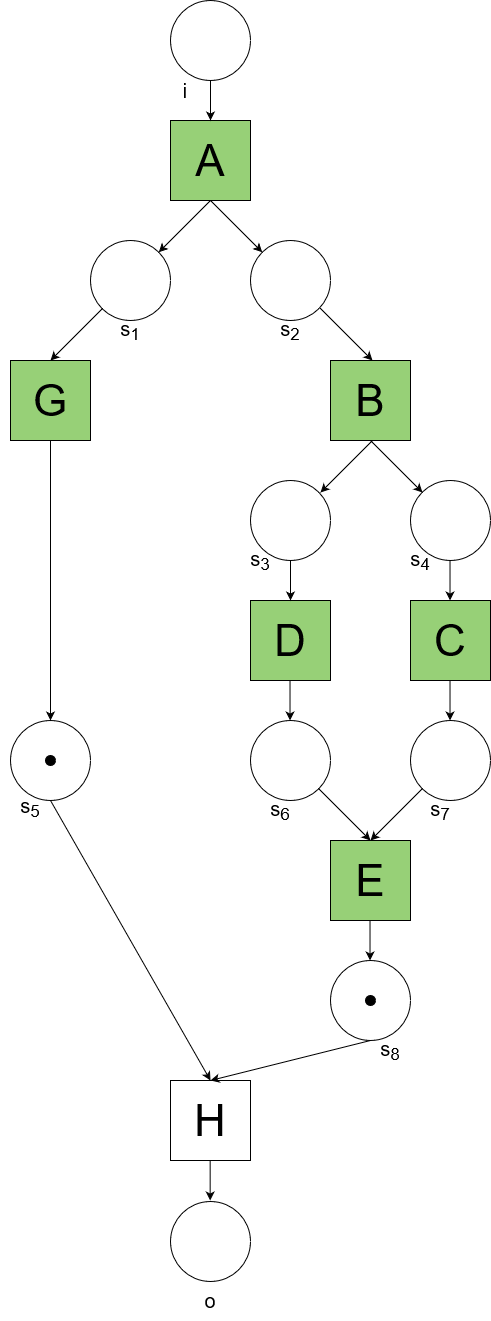

The diagram above was exported from draw.io. Its source (the exported page's mxGraphModel, read from the mxfile embedded in the PNG):
<mxGraphModel dx="2607" dy="1422" grid="1" gridSize="10" guides="1" tooltips="1" connect="1" arrows="1" fold="1" page="1" pageScale="1" pageWidth="1169" pageHeight="827" background="none" math="0" shadow="0">
  <root>
    <mxCell id="0" />
    <mxCell id="1" parent="0" />
    <mxCell id="SZGSnJeuWU-l9K6wn3Cd-1" value="" style="ellipse;whiteSpace=wrap;html=1;aspect=fixed;" vertex="1" parent="1">
      <mxGeometry x="240" y="40" width="80" height="80" as="geometry" />
    </mxCell>
    <mxCell id="SZGSnJeuWU-l9K6wn3Cd-2" value="A" style="rounded=0;whiteSpace=wrap;html=1;fontSize=44;fillColor=#97D077;" vertex="1" parent="1">
      <mxGeometry x="240" y="160" width="80" height="80" as="geometry" />
    </mxCell>
    <mxCell id="SZGSnJeuWU-l9K6wn3Cd-3" value="" style="ellipse;whiteSpace=wrap;html=1;aspect=fixed;" vertex="1" parent="1">
      <mxGeometry x="160" y="280" width="80" height="80" as="geometry" />
    </mxCell>
    <mxCell id="SZGSnJeuWU-l9K6wn3Cd-4" value="" style="ellipse;whiteSpace=wrap;html=1;aspect=fixed;" vertex="1" parent="1">
      <mxGeometry x="320" y="280" width="80" height="80" as="geometry" />
    </mxCell>
    <mxCell id="SZGSnJeuWU-l9K6wn3Cd-5" value="B" style="rounded=0;whiteSpace=wrap;html=1;fontSize=44;fillColor=#97D077;" vertex="1" parent="1">
      <mxGeometry x="400" y="400" width="80" height="80" as="geometry" />
    </mxCell>
    <mxCell id="SZGSnJeuWU-l9K6wn3Cd-6" value="G" style="rounded=0;whiteSpace=wrap;html=1;fontSize=44;fillColor=#97D077;" vertex="1" parent="1">
      <mxGeometry x="80" y="400" width="80" height="80" as="geometry" />
    </mxCell>
    <mxCell id="SZGSnJeuWU-l9K6wn3Cd-7" value="C" style="rounded=0;whiteSpace=wrap;html=1;fontSize=44;fillColor=#97D077;" vertex="1" parent="1">
      <mxGeometry x="480" y="640" width="80" height="80" as="geometry" />
    </mxCell>
    <mxCell id="SZGSnJeuWU-l9K6wn3Cd-8" value="" style="ellipse;whiteSpace=wrap;html=1;aspect=fixed;" vertex="1" parent="1">
      <mxGeometry x="80" y="760" width="80" height="80" as="geometry" />
    </mxCell>
    <mxCell id="SZGSnJeuWU-l9K6wn3Cd-9" value="" style="ellipse;whiteSpace=wrap;html=1;aspect=fixed;" vertex="1" parent="1">
      <mxGeometry x="320" y="520" width="80" height="80" as="geometry" />
    </mxCell>
    <mxCell id="SZGSnJeuWU-l9K6wn3Cd-10" value="" style="ellipse;whiteSpace=wrap;html=1;aspect=fixed;" vertex="1" parent="1">
      <mxGeometry x="480" y="520" width="80" height="80" as="geometry" />
    </mxCell>
    <mxCell id="SZGSnJeuWU-l9K6wn3Cd-11" value="D" style="rounded=0;whiteSpace=wrap;html=1;fontSize=44;fillColor=#97D077;" vertex="1" parent="1">
      <mxGeometry x="320" y="640" width="80" height="80" as="geometry" />
    </mxCell>
    <mxCell id="SZGSnJeuWU-l9K6wn3Cd-12" value="" style="ellipse;whiteSpace=wrap;html=1;aspect=fixed;" vertex="1" parent="1">
      <mxGeometry x="480" y="760" width="80" height="80" as="geometry" />
    </mxCell>
    <mxCell id="SZGSnJeuWU-l9K6wn3Cd-13" value="" style="ellipse;whiteSpace=wrap;html=1;aspect=fixed;" vertex="1" parent="1">
      <mxGeometry x="320" y="760" width="80" height="80" as="geometry" />
    </mxCell>
    <mxCell id="SZGSnJeuWU-l9K6wn3Cd-14" value="E" style="rounded=0;whiteSpace=wrap;html=1;fontSize=44;fillColor=#97D077;" vertex="1" parent="1">
      <mxGeometry x="400" y="880" width="80" height="80" as="geometry" />
    </mxCell>
    <mxCell id="SZGSnJeuWU-l9K6wn3Cd-15" value="" style="ellipse;whiteSpace=wrap;html=1;aspect=fixed;" vertex="1" parent="1">
      <mxGeometry x="400" y="1000" width="80" height="80" as="geometry" />
    </mxCell>
    <mxCell id="SZGSnJeuWU-l9K6wn3Cd-16" value="H" style="rounded=0;whiteSpace=wrap;html=1;fontSize=44;" vertex="1" parent="1">
      <mxGeometry x="240" y="1120" width="80" height="80" as="geometry" />
    </mxCell>
    <mxCell id="SZGSnJeuWU-l9K6wn3Cd-17" value="" style="ellipse;whiteSpace=wrap;html=1;aspect=fixed;" vertex="1" parent="1">
      <mxGeometry x="240" y="1241" width="80" height="80" as="geometry" />
    </mxCell>
    <mxCell id="SZGSnJeuWU-l9K6wn3Cd-18" value="" style="endArrow=classic;html=1;rounded=0;curved=1;exitX=0.5;exitY=1;exitDx=0;exitDy=0;entryX=0.5;entryY=0;entryDx=0;entryDy=0;" edge="1" parent="1" source="SZGSnJeuWU-l9K6wn3Cd-1" target="SZGSnJeuWU-l9K6wn3Cd-2">
      <mxGeometry width="50" height="50" relative="1" as="geometry">
        <mxPoint x="340" y="370" as="sourcePoint" />
        <mxPoint x="380" y="370" as="targetPoint" />
      </mxGeometry>
    </mxCell>
    <mxCell id="SZGSnJeuWU-l9K6wn3Cd-19" value="" style="endArrow=classic;html=1;rounded=0;curved=1;exitX=0.5;exitY=1;exitDx=0;exitDy=0;entryX=0;entryY=0;entryDx=0;entryDy=0;" edge="1" parent="1" source="SZGSnJeuWU-l9K6wn3Cd-2" target="SZGSnJeuWU-l9K6wn3Cd-4">
      <mxGeometry width="50" height="50" relative="1" as="geometry">
        <mxPoint x="340" y="370" as="sourcePoint" />
        <mxPoint x="380" y="370" as="targetPoint" />
      </mxGeometry>
    </mxCell>
    <mxCell id="SZGSnJeuWU-l9K6wn3Cd-20" value="" style="endArrow=classic;html=1;rounded=0;curved=1;exitX=0.5;exitY=1;exitDx=0;exitDy=0;entryX=1;entryY=0;entryDx=0;entryDy=0;" edge="1" parent="1" source="SZGSnJeuWU-l9K6wn3Cd-2" target="SZGSnJeuWU-l9K6wn3Cd-3">
      <mxGeometry width="50" height="50" relative="1" as="geometry">
        <mxPoint x="290" y="250" as="sourcePoint" />
        <mxPoint x="342" y="302" as="targetPoint" />
      </mxGeometry>
    </mxCell>
    <mxCell id="SZGSnJeuWU-l9K6wn3Cd-21" value="" style="endArrow=classic;html=1;rounded=0;curved=1;exitX=0.5;exitY=1;exitDx=0;exitDy=0;entryX=1;entryY=0;entryDx=0;entryDy=0;" edge="1" parent="1">
      <mxGeometry width="50" height="50" relative="1" as="geometry">
        <mxPoint x="172" y="348" as="sourcePoint" />
        <mxPoint x="120" y="400" as="targetPoint" />
      </mxGeometry>
    </mxCell>
    <mxCell id="SZGSnJeuWU-l9K6wn3Cd-22" value="" style="endArrow=classic;html=1;rounded=0;curved=1;exitX=0.5;exitY=1;exitDx=0;exitDy=0;entryX=0;entryY=0;entryDx=0;entryDy=0;" edge="1" parent="1">
      <mxGeometry width="50" height="50" relative="1" as="geometry">
        <mxPoint x="390" y="348" as="sourcePoint" />
        <mxPoint x="442" y="400" as="targetPoint" />
      </mxGeometry>
    </mxCell>
    <mxCell id="SZGSnJeuWU-l9K6wn3Cd-23" value="" style="endArrow=classic;html=1;rounded=0;curved=1;exitX=0.5;exitY=1;exitDx=0;exitDy=0;entryX=0;entryY=0;entryDx=0;entryDy=0;" edge="1" parent="1">
      <mxGeometry width="50" height="50" relative="1" as="geometry">
        <mxPoint x="440" y="480" as="sourcePoint" />
        <mxPoint x="492" y="532" as="targetPoint" />
      </mxGeometry>
    </mxCell>
    <mxCell id="SZGSnJeuWU-l9K6wn3Cd-25" value="" style="endArrow=classic;html=1;rounded=0;curved=1;exitX=0.5;exitY=1;exitDx=0;exitDy=0;entryX=1;entryY=0;entryDx=0;entryDy=0;" edge="1" parent="1">
      <mxGeometry width="50" height="50" relative="1" as="geometry">
        <mxPoint x="442" y="480" as="sourcePoint" />
        <mxPoint x="390" y="532" as="targetPoint" />
      </mxGeometry>
    </mxCell>
    <mxCell id="SZGSnJeuWU-l9K6wn3Cd-26" value="" style="endArrow=classic;html=1;rounded=0;curved=1;entryX=0.5;entryY=0;entryDx=0;entryDy=0;exitX=0;exitY=1;exitDx=0;exitDy=0;" edge="1" parent="1" source="SZGSnJeuWU-l9K6wn3Cd-12" target="SZGSnJeuWU-l9K6wn3Cd-14">
      <mxGeometry width="50" height="50" relative="1" as="geometry">
        <mxPoint x="460" y="820" as="sourcePoint" />
        <mxPoint x="450" y="827" as="targetPoint" />
      </mxGeometry>
    </mxCell>
    <mxCell id="SZGSnJeuWU-l9K6wn3Cd-28" value="" style="endArrow=classic;html=1;rounded=0;curved=1;entryX=0.5;entryY=0;entryDx=0;entryDy=0;exitX=1;exitY=1;exitDx=0;exitDy=0;strokeColor=#000000;" edge="1" parent="1" source="SZGSnJeuWU-l9K6wn3Cd-13" target="SZGSnJeuWU-l9K6wn3Cd-14">
      <mxGeometry width="50" height="50" relative="1" as="geometry">
        <mxPoint x="380" y="850" as="sourcePoint" />
        <mxPoint x="450" y="827" as="targetPoint" />
      </mxGeometry>
    </mxCell>
    <mxCell id="SZGSnJeuWU-l9K6wn3Cd-29" value="" style="endArrow=classic;html=1;rounded=0;curved=1;exitX=0.5;exitY=1;exitDx=0;exitDy=0;entryX=0.5;entryY=0;entryDx=0;entryDy=0;" edge="1" parent="1" source="SZGSnJeuWU-l9K6wn3Cd-9" target="SZGSnJeuWU-l9K6wn3Cd-11">
      <mxGeometry width="50" height="50" relative="1" as="geometry">
        <mxPoint x="340" y="650" as="sourcePoint" />
        <mxPoint x="380" y="650" as="targetPoint" />
      </mxGeometry>
    </mxCell>
    <mxCell id="SZGSnJeuWU-l9K6wn3Cd-30" value="" style="endArrow=classic;html=1;rounded=0;curved=1;exitX=0.5;exitY=1;exitDx=0;exitDy=0;entryX=0.5;entryY=0;entryDx=0;entryDy=0;" edge="1" parent="1">
      <mxGeometry width="50" height="50" relative="1" as="geometry">
        <mxPoint x="519.52" y="600" as="sourcePoint" />
        <mxPoint x="519.52" y="640" as="targetPoint" />
      </mxGeometry>
    </mxCell>
    <mxCell id="SZGSnJeuWU-l9K6wn3Cd-31" value="" style="endArrow=classic;html=1;rounded=0;curved=1;exitX=0.5;exitY=1;exitDx=0;exitDy=0;entryX=0.5;entryY=0;entryDx=0;entryDy=0;" edge="1" parent="1">
      <mxGeometry width="50" height="50" relative="1" as="geometry">
        <mxPoint x="359.52" y="720" as="sourcePoint" />
        <mxPoint x="359.52" y="760" as="targetPoint" />
      </mxGeometry>
    </mxCell>
    <mxCell id="SZGSnJeuWU-l9K6wn3Cd-32" value="" style="endArrow=classic;html=1;rounded=0;curved=1;exitX=0.5;exitY=1;exitDx=0;exitDy=0;entryX=0.5;entryY=0;entryDx=0;entryDy=0;" edge="1" parent="1">
      <mxGeometry width="50" height="50" relative="1" as="geometry">
        <mxPoint x="519.52" y="720" as="sourcePoint" />
        <mxPoint x="519.52" y="760" as="targetPoint" />
      </mxGeometry>
    </mxCell>
    <mxCell id="SZGSnJeuWU-l9K6wn3Cd-34" value="" style="endArrow=classic;html=1;rounded=0;curved=1;entryX=0.5;entryY=0;entryDx=0;entryDy=0;exitX=0.5;exitY=1;exitDx=0;exitDy=0;" edge="1" parent="1" source="SZGSnJeuWU-l9K6wn3Cd-6" target="SZGSnJeuWU-l9K6wn3Cd-8">
      <mxGeometry width="50" height="50" relative="1" as="geometry">
        <mxPoint x="150" y="510" as="sourcePoint" />
        <mxPoint x="160" y="500" as="targetPoint" />
      </mxGeometry>
    </mxCell>
    <mxCell id="SZGSnJeuWU-l9K6wn3Cd-36" value="" style="endArrow=classic;html=1;rounded=0;curved=1;entryX=0.5;entryY=0;entryDx=0;entryDy=0;exitX=0.5;exitY=1;exitDx=0;exitDy=0;strokeColor=#000000;" edge="1" parent="1" source="SZGSnJeuWU-l9K6wn3Cd-8" target="SZGSnJeuWU-l9K6wn3Cd-16">
      <mxGeometry width="50" height="50" relative="1" as="geometry">
        <mxPoint x="120" y="620" as="sourcePoint" />
        <mxPoint x="270" y="930" as="targetPoint" />
      </mxGeometry>
    </mxCell>
    <mxCell id="SZGSnJeuWU-l9K6wn3Cd-37" value="" style="endArrow=classic;html=1;rounded=0;curved=1;exitX=0.5;exitY=1;exitDx=0;exitDy=0;entryX=0.5;entryY=0;entryDx=0;entryDy=0;" edge="1" parent="1" source="SZGSnJeuWU-l9K6wn3Cd-15" target="SZGSnJeuWU-l9K6wn3Cd-16">
      <mxGeometry width="50" height="50" relative="1" as="geometry">
        <mxPoint x="340" y="850" as="sourcePoint" />
        <mxPoint x="310" y="1070" as="targetPoint" />
      </mxGeometry>
    </mxCell>
    <mxCell id="SZGSnJeuWU-l9K6wn3Cd-38" value="" style="endArrow=classic;html=1;rounded=0;curved=1;exitX=0.5;exitY=1;exitDx=0;exitDy=0;entryX=0.5;entryY=0;entryDx=0;entryDy=0;" edge="1" parent="1">
      <mxGeometry width="50" height="50" relative="1" as="geometry">
        <mxPoint x="439.52" y="960" as="sourcePoint" />
        <mxPoint x="439.52" y="1000" as="targetPoint" />
      </mxGeometry>
    </mxCell>
    <mxCell id="SZGSnJeuWU-l9K6wn3Cd-39" value="" style="endArrow=classic;html=1;rounded=0;curved=1;exitX=0.5;exitY=1;exitDx=0;exitDy=0;entryX=0.5;entryY=0;entryDx=0;entryDy=0;" edge="1" parent="1">
      <mxGeometry width="50" height="50" relative="1" as="geometry">
        <mxPoint x="279.65999999999997" y="1200" as="sourcePoint" />
        <mxPoint x="279.65999999999997" y="1240" as="targetPoint" />
      </mxGeometry>
    </mxCell>
    <mxCell id="SZGSnJeuWU-l9K6wn3Cd-40" value="" style="ellipse;whiteSpace=wrap;html=1;aspect=fixed;fillColor=#000000;" vertex="1" parent="1">
      <mxGeometry x="435" y="1035" width="10" height="10" as="geometry" />
    </mxCell>
    <mxCell id="SZGSnJeuWU-l9K6wn3Cd-42" value="s&lt;sub&gt;1&lt;/sub&gt;" style="text;html=1;strokeColor=none;fillColor=none;align=center;verticalAlign=middle;whiteSpace=wrap;rounded=0;fontSize=20;" vertex="1" parent="1">
      <mxGeometry x="170" y="350" width="60" height="40" as="geometry" />
    </mxCell>
    <mxCell id="SZGSnJeuWU-l9K6wn3Cd-43" value="s&lt;sub&gt;2&lt;/sub&gt;" style="text;html=1;strokeColor=none;fillColor=none;align=center;verticalAlign=middle;whiteSpace=wrap;rounded=0;fontSize=20;" vertex="1" parent="1">
      <mxGeometry x="330" y="350" width="60" height="40" as="geometry" />
    </mxCell>
    <mxCell id="SZGSnJeuWU-l9K6wn3Cd-44" value="i" style="text;html=1;strokeColor=none;fillColor=none;align=center;verticalAlign=middle;whiteSpace=wrap;rounded=0;fontSize=20;" vertex="1" parent="1">
      <mxGeometry x="225" y="110" width="60" height="40" as="geometry" />
    </mxCell>
    <mxCell id="SZGSnJeuWU-l9K6wn3Cd-45" value="o" style="text;html=1;strokeColor=none;fillColor=none;align=center;verticalAlign=middle;whiteSpace=wrap;rounded=0;fontSize=20;" vertex="1" parent="1">
      <mxGeometry x="250" y="1320" width="60" height="40" as="geometry" />
    </mxCell>
    <mxCell id="SZGSnJeuWU-l9K6wn3Cd-46" value="s&lt;sub&gt;3&lt;/sub&gt;" style="text;html=1;strokeColor=none;fillColor=none;align=center;verticalAlign=middle;whiteSpace=wrap;rounded=0;fontSize=20;" vertex="1" parent="1">
      <mxGeometry x="300" y="580" width="60" height="40" as="geometry" />
    </mxCell>
    <mxCell id="SZGSnJeuWU-l9K6wn3Cd-47" value="s&lt;sub&gt;4&lt;/sub&gt;" style="text;html=1;strokeColor=none;fillColor=none;align=center;verticalAlign=middle;whiteSpace=wrap;rounded=0;fontSize=20;" vertex="1" parent="1">
      <mxGeometry x="460" y="580" width="60" height="40" as="geometry" />
    </mxCell>
    <mxCell id="SZGSnJeuWU-l9K6wn3Cd-48" value="s&lt;sub&gt;5&lt;/sub&gt;" style="text;html=1;strokeColor=none;fillColor=none;align=center;verticalAlign=middle;whiteSpace=wrap;rounded=0;fontSize=20;" vertex="1" parent="1">
      <mxGeometry x="70" y="827" width="60" height="40" as="geometry" />
    </mxCell>
    <mxCell id="SZGSnJeuWU-l9K6wn3Cd-49" value="s&lt;sub&gt;6&lt;/sub&gt;" style="text;html=1;strokeColor=none;fillColor=none;align=center;verticalAlign=middle;whiteSpace=wrap;rounded=0;fontSize=20;" vertex="1" parent="1">
      <mxGeometry x="320" y="830" width="60" height="40" as="geometry" />
    </mxCell>
    <mxCell id="SZGSnJeuWU-l9K6wn3Cd-50" value="s&lt;sub&gt;7&lt;/sub&gt;" style="text;html=1;strokeColor=none;fillColor=none;align=center;verticalAlign=middle;whiteSpace=wrap;rounded=0;fontSize=20;" vertex="1" parent="1">
      <mxGeometry x="480" y="830" width="60" height="40" as="geometry" />
    </mxCell>
    <mxCell id="SZGSnJeuWU-l9K6wn3Cd-51" value="s&lt;sub&gt;8&lt;/sub&gt;" style="text;html=1;strokeColor=none;fillColor=none;align=center;verticalAlign=middle;whiteSpace=wrap;rounded=0;fontSize=20;" vertex="1" parent="1">
      <mxGeometry x="430" y="1070" width="60" height="40" as="geometry" />
    </mxCell>
    <mxCell id="SZGSnJeuWU-l9K6wn3Cd-53" value="" style="ellipse;whiteSpace=wrap;html=1;aspect=fixed;fillColor=#000000;" vertex="1" parent="1">
      <mxGeometry x="115" y="795" width="10" height="10" as="geometry" />
    </mxCell>
  </root>
</mxGraphModel>